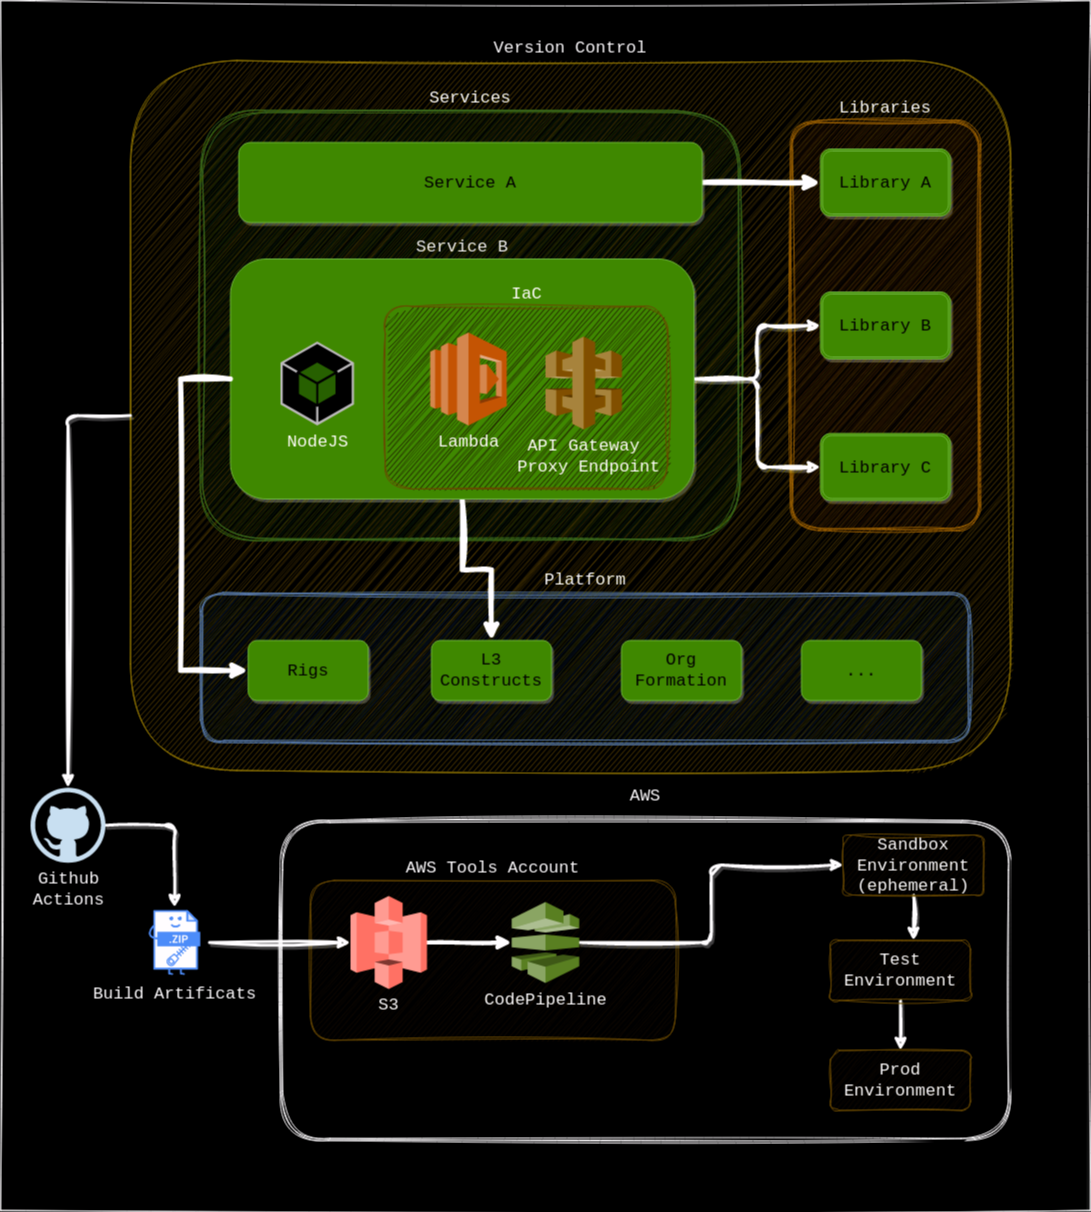

The diagram above was exported from draw.io. Its source (the exported page's mxGraphModel, read from the mxfile embedded in the PNG):
<mxGraphModel dx="2537" dy="1960" grid="1" gridSize="10" guides="1" tooltips="1" connect="1" arrows="1" fold="1" page="1" pageScale="1" pageWidth="850" pageHeight="1100" math="0" shadow="0">
  <root>
    <mxCell id="0" />
    <mxCell id="1" parent="0" />
    <mxCell id="EI7FiWirIY5I7oA7hFFx-70" value="" style="rounded=0;whiteSpace=wrap;html=1;sketch=1;curveFitting=1;jiggle=2;fontFamily=Courier New;fontSize=17;" vertex="1" parent="1">
      <mxGeometry x="-330" y="-40" width="1090" height="1210" as="geometry" />
    </mxCell>
    <mxCell id="EI7FiWirIY5I7oA7hFFx-66" value="&lt;div style=&quot;font-size: 17px;&quot;&gt;AWS&lt;/div&gt;&lt;div style=&quot;font-size: 17px;&quot;&gt;&lt;br style=&quot;font-size: 17px;&quot;&gt;&lt;/div&gt;" style="shape=ext;double=1;rounded=1;whiteSpace=wrap;html=1;labelPosition=center;verticalLabelPosition=top;align=center;verticalAlign=bottom;sketch=1;curveFitting=1;jiggle=2;fontFamily=Courier New;fontSize=17;spacing=-7;" vertex="1" parent="1">
      <mxGeometry x="-50" y="780" width="730" height="320" as="geometry" />
    </mxCell>
    <mxCell id="EI7FiWirIY5I7oA7hFFx-44" value="&lt;div style=&quot;font-size: 17px;&quot;&gt;AWS Tools Account&lt;/div&gt;" style="rounded=1;whiteSpace=wrap;html=1;labelPosition=center;verticalLabelPosition=top;align=center;verticalAlign=bottom;fillColor=#fff2cc;strokeColor=#d6b656;sketch=1;curveFitting=1;jiggle=2;fontFamily=Courier New;fontSize=17;" vertex="1" parent="1">
      <mxGeometry x="-20" y="840" width="365" height="159.75" as="geometry" />
    </mxCell>
    <mxCell id="EI7FiWirIY5I7oA7hFFx-24" value="Version Control" style="rounded=1;whiteSpace=wrap;html=1;labelPosition=center;verticalLabelPosition=top;align=center;verticalAlign=bottom;fillColor=#e3c800;fontColor=#000000;strokeColor=#B09500;sketch=1;curveFitting=1;jiggle=2;fontFamily=Courier New;fontSize=17;" vertex="1" parent="1">
      <mxGeometry x="-200" y="20" width="880" height="710" as="geometry" />
    </mxCell>
    <mxCell id="EI7FiWirIY5I7oA7hFFx-61" value="Platform" style="shape=ext;double=1;rounded=1;whiteSpace=wrap;html=1;labelPosition=center;verticalLabelPosition=top;align=center;verticalAlign=bottom;fillColor=#dae8fc;strokeColor=#6c8ebf;sketch=1;curveFitting=1;jiggle=2;fontFamily=Courier New;fontSize=17;" vertex="1" parent="1">
      <mxGeometry x="-130" y="552" width="770" height="150" as="geometry" />
    </mxCell>
    <mxCell id="EI7FiWirIY5I7oA7hFFx-11" value="Libraries" style="shape=ext;double=1;rounded=1;whiteSpace=wrap;html=1;labelPosition=center;verticalLabelPosition=top;align=center;verticalAlign=bottom;fillColor=#ffe6cc;strokeColor=#d79b00;sketch=1;curveFitting=1;jiggle=2;fontFamily=Courier New;fontSize=17;" vertex="1" parent="1">
      <mxGeometry x="460" y="80" width="190" height="410" as="geometry" />
    </mxCell>
    <mxCell id="EI7FiWirIY5I7oA7hFFx-47" style="edgeStyle=orthogonalEdgeStyle;orthogonalLoop=1;jettySize=auto;html=1;strokeWidth=3;rounded=1;shadow=1;sketch=1;curveFitting=1;jiggle=2;fontFamily=Courier New;fontSize=17;" edge="1" parent="1" source="EI7FiWirIY5I7oA7hFFx-24" target="EI7FiWirIY5I7oA7hFFx-5">
      <mxGeometry relative="1" as="geometry">
        <mxPoint x="-280" y="530" as="targetPoint" />
      </mxGeometry>
    </mxCell>
    <mxCell id="EI7FiWirIY5I7oA7hFFx-10" value="Services" style="shape=ext;double=1;rounded=1;whiteSpace=wrap;html=1;labelPosition=center;verticalLabelPosition=top;align=center;verticalAlign=bottom;fillColor=#d5e8d4;strokeColor=#82b366;sketch=1;curveFitting=1;jiggle=2;fontFamily=Courier New;fontSize=17;" vertex="1" parent="1">
      <mxGeometry x="-130" y="70" width="540" height="430" as="geometry" />
    </mxCell>
    <mxCell id="EI7FiWirIY5I7oA7hFFx-57" style="edgeStyle=orthogonalEdgeStyle;orthogonalLoop=1;jettySize=auto;html=1;entryX=0;entryY=0.5;entryDx=0;entryDy=0;strokeWidth=3;rounded=1;shadow=1;sketch=1;curveFitting=1;jiggle=2;fontFamily=Courier New;fontSize=17;" edge="1" parent="1" source="EI7FiWirIY5I7oA7hFFx-15" target="EI7FiWirIY5I7oA7hFFx-55">
      <mxGeometry relative="1" as="geometry" />
    </mxCell>
    <mxCell id="EI7FiWirIY5I7oA7hFFx-58" style="edgeStyle=orthogonalEdgeStyle;orthogonalLoop=1;jettySize=auto;html=1;entryX=0;entryY=0.5;entryDx=0;entryDy=0;strokeWidth=3;rounded=1;shadow=1;sketch=1;curveFitting=1;jiggle=2;fontFamily=Courier New;fontSize=17;" edge="1" parent="1" source="EI7FiWirIY5I7oA7hFFx-15" target="EI7FiWirIY5I7oA7hFFx-56">
      <mxGeometry relative="1" as="geometry" />
    </mxCell>
    <mxCell id="EI7FiWirIY5I7oA7hFFx-82" style="edgeStyle=orthogonalEdgeStyle;rounded=0;orthogonalLoop=1;jettySize=auto;html=1;strokeWidth=5;sketch=1;curveFitting=1;jiggle=2;" edge="1" parent="1" source="EI7FiWirIY5I7oA7hFFx-15" target="EI7FiWirIY5I7oA7hFFx-22">
      <mxGeometry relative="1" as="geometry" />
    </mxCell>
    <mxCell id="EI7FiWirIY5I7oA7hFFx-15" value="&lt;font color=&quot;#0d0d0d&quot;&gt;Service B&lt;br&gt;&lt;/font&gt;" style="rounded=1;whiteSpace=wrap;html=1;labelPosition=center;verticalLabelPosition=top;align=center;verticalAlign=bottom;fillColor=#60a917;strokeColor=#2D7600;fontFamily=Courier New;fontSize=17;fontColor=#ffffff;glass=0;shadow=1;" vertex="1" parent="1">
      <mxGeometry x="-100" y="218.5" width="463.5" height="240" as="geometry" />
    </mxCell>
    <mxCell id="EI7FiWirIY5I7oA7hFFx-81" style="edgeStyle=orthogonalEdgeStyle;rounded=0;orthogonalLoop=1;jettySize=auto;html=1;strokeWidth=5;sketch=1;curveFitting=1;jiggle=2;exitX=0;exitY=0.5;exitDx=0;exitDy=0;" edge="1" parent="1" source="EI7FiWirIY5I7oA7hFFx-15" target="EI7FiWirIY5I7oA7hFFx-21">
      <mxGeometry relative="1" as="geometry">
        <Array as="points">
          <mxPoint x="-150" y="338" />
          <mxPoint x="-150" y="630" />
        </Array>
      </mxGeometry>
    </mxCell>
    <mxCell id="EI7FiWirIY5I7oA7hFFx-17" value="IaC" style="rounded=1;whiteSpace=wrap;html=1;labelPosition=center;verticalLabelPosition=top;align=center;verticalAlign=bottom;sketch=1;curveFitting=1;jiggle=2;fontFamily=Courier New;fontSize=17;fillColor=#fff2cc;strokeColor=#d6b656;" vertex="1" parent="1">
      <mxGeometry x="54.75" y="266" width="282.5" height="182.5" as="geometry" />
    </mxCell>
    <mxCell id="EI7FiWirIY5I7oA7hFFx-1" value="&lt;div style=&quot;font-size: 17px;&quot;&gt;Lambda&lt;/div&gt;&lt;div style=&quot;font-size: 17px;&quot;&gt;&lt;br style=&quot;font-size: 17px;&quot;&gt;&lt;/div&gt;" style="outlineConnect=0;dashed=0;verticalLabelPosition=bottom;verticalAlign=top;align=center;html=1;shape=mxgraph.aws3.lambda;fillColor=#F58534;gradientColor=none;fontFamily=Courier New;fontSize=17;" vertex="1" parent="1">
      <mxGeometry x="99.75" y="292" width="76.5" height="93" as="geometry" />
    </mxCell>
    <mxCell id="EI7FiWirIY5I7oA7hFFx-2" value="&lt;div style=&quot;font-size: 17px;&quot;&gt;API Gateway&lt;/div&gt;&lt;div style=&quot;font-size: 17px;&quot;&gt;&amp;nbsp;Proxy Endpoint&lt;/div&gt;" style="outlineConnect=0;dashed=0;verticalLabelPosition=bottom;verticalAlign=top;align=center;html=1;shape=mxgraph.aws3.api_gateway;fillColor=#D9A741;gradientColor=none;fontFamily=Courier New;fontSize=17;" vertex="1" parent="1">
      <mxGeometry x="215" y="296" width="76.5" height="93" as="geometry" />
    </mxCell>
    <mxCell id="EI7FiWirIY5I7oA7hFFx-3" value="&lt;div style=&quot;font-size: 17px;&quot;&gt;NodeJS&lt;/div&gt;" style="outlineConnect=0;dashed=0;verticalLabelPosition=bottom;verticalAlign=top;align=center;html=1;shape=mxgraph.aws3.android;fillColor=#8CC64F;gradientColor=none;fontFamily=Courier New;fontSize=17;" vertex="1" parent="1">
      <mxGeometry x="-50" y="301" width="73.5" height="84" as="geometry" />
    </mxCell>
    <mxCell id="EI7FiWirIY5I7oA7hFFx-75" style="edgeStyle=orthogonalEdgeStyle;rounded=0;orthogonalLoop=1;jettySize=auto;html=1;sketch=1;curveFitting=1;jiggle=2;strokeWidth=4;fontFamily=Courier New;fontSize=17;" edge="1" parent="1" source="EI7FiWirIY5I7oA7hFFx-4" target="EI7FiWirIY5I7oA7hFFx-7">
      <mxGeometry relative="1" as="geometry" />
    </mxCell>
    <mxCell id="EI7FiWirIY5I7oA7hFFx-4" value="&lt;div style=&quot;font-size: 17px;&quot;&gt;S3&lt;/div&gt;" style="outlineConnect=0;dashed=0;verticalLabelPosition=bottom;verticalAlign=top;align=center;html=1;shape=mxgraph.aws3.s3;fillColor=#E05243;gradientColor=none;fontFamily=Courier New;fontSize=17;" vertex="1" parent="1">
      <mxGeometry x="20" y="855.5" width="76.5" height="93" as="geometry" />
    </mxCell>
    <mxCell id="EI7FiWirIY5I7oA7hFFx-29" style="edgeStyle=orthogonalEdgeStyle;orthogonalLoop=1;jettySize=auto;html=1;strokeWidth=3;rounded=1;shadow=1;sketch=1;curveFitting=1;jiggle=2;fontFamily=Courier New;fontSize=17;" edge="1" parent="1" source="EI7FiWirIY5I7oA7hFFx-5" target="EI7FiWirIY5I7oA7hFFx-6">
      <mxGeometry relative="1" as="geometry" />
    </mxCell>
    <mxCell id="EI7FiWirIY5I7oA7hFFx-5" value="&lt;div style=&quot;font-size: 17px;&quot;&gt;Github&lt;/div&gt;&lt;div style=&quot;font-size: 17px;&quot;&gt;Actions&lt;br style=&quot;font-size: 17px;&quot;&gt;&lt;/div&gt;" style="dashed=0;outlineConnect=0;html=1;align=center;labelPosition=center;verticalLabelPosition=bottom;verticalAlign=top;shape=mxgraph.weblogos.github;fontFamily=Courier New;fontSize=17;" vertex="1" parent="1">
      <mxGeometry x="-300" y="747.25" width="75" height="75" as="geometry" />
    </mxCell>
    <mxCell id="EI7FiWirIY5I7oA7hFFx-26" style="edgeStyle=orthogonalEdgeStyle;orthogonalLoop=1;jettySize=auto;html=1;strokeWidth=3;rounded=1;shadow=1;sketch=1;curveFitting=1;jiggle=2;fontFamily=Courier New;fontSize=17;" edge="1" parent="1" source="EI7FiWirIY5I7oA7hFFx-6" target="EI7FiWirIY5I7oA7hFFx-4">
      <mxGeometry relative="1" as="geometry" />
    </mxCell>
    <mxCell id="EI7FiWirIY5I7oA7hFFx-6" value="Build Artificats" style="shape=image;html=1;verticalAlign=top;verticalLabelPosition=bottom;labelBackgroundColor=#ffffff;imageAspect=0;aspect=fixed;image=https://cdn0.iconfinder.com/data/icons/file-type-19/512/file__zip__compressed_-128.png;sketch=1;curveFitting=1;jiggle=2;fontFamily=Courier New;fontSize=17;" vertex="1" parent="1">
      <mxGeometry x="-191" y="867" width="70" height="70" as="geometry" />
    </mxCell>
    <mxCell id="EI7FiWirIY5I7oA7hFFx-46" style="edgeStyle=orthogonalEdgeStyle;orthogonalLoop=1;jettySize=auto;html=1;entryX=0;entryY=0.5;entryDx=0;entryDy=0;strokeWidth=3;rounded=1;shadow=1;sketch=1;curveFitting=1;jiggle=2;fontFamily=Courier New;fontSize=17;" edge="1" parent="1" source="EI7FiWirIY5I7oA7hFFx-7" target="EI7FiWirIY5I7oA7hFFx-34">
      <mxGeometry relative="1" as="geometry" />
    </mxCell>
    <mxCell id="EI7FiWirIY5I7oA7hFFx-7" value="&lt;div style=&quot;font-size: 17px;&quot;&gt;CodePipeline&lt;/div&gt;&lt;div style=&quot;font-size: 17px;&quot;&gt;&lt;br style=&quot;font-size: 17px;&quot;&gt;&lt;/div&gt;" style="outlineConnect=0;dashed=0;verticalLabelPosition=bottom;verticalAlign=top;align=center;html=1;shape=mxgraph.aws3.codepipeline;fillColor=#759C3E;gradientColor=none;fontFamily=Courier New;fontSize=17;" vertex="1" parent="1">
      <mxGeometry x="181.25" y="861.5" width="67.5" height="81" as="geometry" />
    </mxCell>
    <mxCell id="EI7FiWirIY5I7oA7hFFx-21" value="Rigs" style="rounded=1;whiteSpace=wrap;html=1;fillColor=#60a917;strokeColor=#2D7600;glass=0;shadow=1;fontFamily=Courier New;fontSize=17;fontColor=#ffffff;" vertex="1" parent="1">
      <mxGeometry x="-82.25" y="600" width="120" height="60" as="geometry" />
    </mxCell>
    <mxCell id="EI7FiWirIY5I7oA7hFFx-22" value="&lt;div style=&quot;font-size: 17px;&quot;&gt;L3 Constructs&lt;/div&gt;" style="rounded=1;whiteSpace=wrap;html=1;fillColor=#60a917;strokeColor=#2D7600;fontFamily=Courier New;fontSize=17;fontColor=#ffffff;glass=0;shadow=1;" vertex="1" parent="1">
      <mxGeometry x="101" y="600" width="120" height="60" as="geometry" />
    </mxCell>
    <mxCell id="EI7FiWirIY5I7oA7hFFx-23" value="Org Formation" style="rounded=1;whiteSpace=wrap;html=1;fillColor=#60a917;strokeColor=#2D7600;fontFamily=Courier New;fontSize=17;fontColor=#ffffff;glass=0;shadow=1;" vertex="1" parent="1">
      <mxGeometry x="291" y="600" width="120" height="60" as="geometry" />
    </mxCell>
    <mxCell id="EI7FiWirIY5I7oA7hFFx-37" style="edgeStyle=orthogonalEdgeStyle;orthogonalLoop=1;jettySize=auto;html=1;strokeWidth=3;rounded=1;shadow=1;sketch=1;curveFitting=1;jiggle=2;fontFamily=Courier New;fontSize=17;" edge="1" parent="1" source="EI7FiWirIY5I7oA7hFFx-34" target="EI7FiWirIY5I7oA7hFFx-35">
      <mxGeometry relative="1" as="geometry">
        <Array as="points">
          <mxPoint x="573" y="918" />
        </Array>
      </mxGeometry>
    </mxCell>
    <mxCell id="EI7FiWirIY5I7oA7hFFx-34" value="&lt;div style=&quot;font-size: 17px;&quot;&gt;Sandbox Environment&lt;/div&gt;&lt;div style=&quot;font-size: 17px;&quot;&gt;(ephemeral)&lt;br style=&quot;font-size: 17px;&quot;&gt;&lt;/div&gt;" style="rounded=1;whiteSpace=wrap;html=1;fillColor=#fff2cc;strokeColor=#d6b656;sketch=1;curveFitting=1;jiggle=2;fontFamily=Courier New;fontSize=17;" vertex="1" parent="1">
      <mxGeometry x="513" y="794.5" width="140" height="60" as="geometry" />
    </mxCell>
    <mxCell id="EI7FiWirIY5I7oA7hFFx-38" style="edgeStyle=orthogonalEdgeStyle;orthogonalLoop=1;jettySize=auto;html=1;strokeWidth=3;rounded=1;shadow=1;sketch=1;curveFitting=1;jiggle=2;fontFamily=Courier New;fontSize=17;" edge="1" parent="1" source="EI7FiWirIY5I7oA7hFFx-35" target="EI7FiWirIY5I7oA7hFFx-36">
      <mxGeometry relative="1" as="geometry" />
    </mxCell>
    <mxCell id="EI7FiWirIY5I7oA7hFFx-35" value="Test Environment" style="rounded=1;whiteSpace=wrap;html=1;fillColor=#fff2cc;strokeColor=#d6b656;sketch=1;curveFitting=1;jiggle=2;fontFamily=Courier New;fontSize=17;" vertex="1" parent="1">
      <mxGeometry x="500" y="900" width="140" height="60" as="geometry" />
    </mxCell>
    <mxCell id="EI7FiWirIY5I7oA7hFFx-36" value="&lt;div style=&quot;font-size: 17px;&quot;&gt;Prod Environment&lt;/div&gt;" style="rounded=1;whiteSpace=wrap;html=1;fillColor=#fff2cc;strokeColor=#d6b656;sketch=1;curveFitting=1;jiggle=2;fontFamily=Courier New;fontSize=17;" vertex="1" parent="1">
      <mxGeometry x="500" y="1010" width="140" height="60" as="geometry" />
    </mxCell>
    <mxCell id="EI7FiWirIY5I7oA7hFFx-79" style="edgeStyle=orthogonalEdgeStyle;rounded=0;orthogonalLoop=1;jettySize=auto;html=1;strokeWidth=5;sketch=1;curveFitting=1;jiggle=2;" edge="1" parent="1" source="EI7FiWirIY5I7oA7hFFx-52" target="EI7FiWirIY5I7oA7hFFx-59">
      <mxGeometry relative="1" as="geometry" />
    </mxCell>
    <mxCell id="EI7FiWirIY5I7oA7hFFx-52" value="Service A" style="rounded=1;whiteSpace=wrap;html=1;labelPosition=center;verticalLabelPosition=middle;align=center;verticalAlign=middle;fillColor=#60a917;strokeColor=#2D7600;fontFamily=Courier New;fontSize=17;fontColor=#ffffff;glass=0;shadow=1;" vertex="1" parent="1">
      <mxGeometry x="-91.75" y="102" width="463.5" height="80" as="geometry" />
    </mxCell>
    <mxCell id="EI7FiWirIY5I7oA7hFFx-55" value="Library B" style="shape=ext;double=1;rounded=1;whiteSpace=wrap;html=1;labelPosition=center;verticalLabelPosition=middle;align=center;verticalAlign=middle;fillColor=#60a917;strokeColor=#2D7600;fontFamily=Courier New;fontSize=17;fontColor=#ffffff;glass=0;shadow=1;" vertex="1" parent="1">
      <mxGeometry x="490" y="251.5" width="130" height="67" as="geometry" />
    </mxCell>
    <mxCell id="EI7FiWirIY5I7oA7hFFx-56" value="Library C" style="shape=ext;double=1;rounded=1;whiteSpace=wrap;html=1;labelPosition=center;verticalLabelPosition=middle;align=center;verticalAlign=middle;fillColor=#60a917;strokeColor=#2D7600;fontFamily=Courier New;fontSize=17;fontColor=#ffffff;glass=0;shadow=1;" vertex="1" parent="1">
      <mxGeometry x="490" y="393" width="130" height="67" as="geometry" />
    </mxCell>
    <mxCell id="EI7FiWirIY5I7oA7hFFx-59" value="Library A" style="shape=ext;double=1;rounded=1;whiteSpace=wrap;html=1;labelPosition=center;verticalLabelPosition=middle;align=center;verticalAlign=middle;fillColor=#60a917;strokeColor=#2D7600;fontFamily=Courier New;fontSize=17;fontColor=#ffffff;glass=0;shadow=1;" vertex="1" parent="1">
      <mxGeometry x="490" y="108.5" width="130" height="67" as="geometry" />
    </mxCell>
    <mxCell id="EI7FiWirIY5I7oA7hFFx-62" value="..." style="rounded=1;whiteSpace=wrap;html=1;fillColor=#60a917;strokeColor=#2D7600;fontFamily=Courier New;fontSize=17;fontColor=#ffffff;glass=0;shadow=1;" vertex="1" parent="1">
      <mxGeometry x="471" y="600" width="120" height="60" as="geometry" />
    </mxCell>
  </root>
</mxGraphModel>